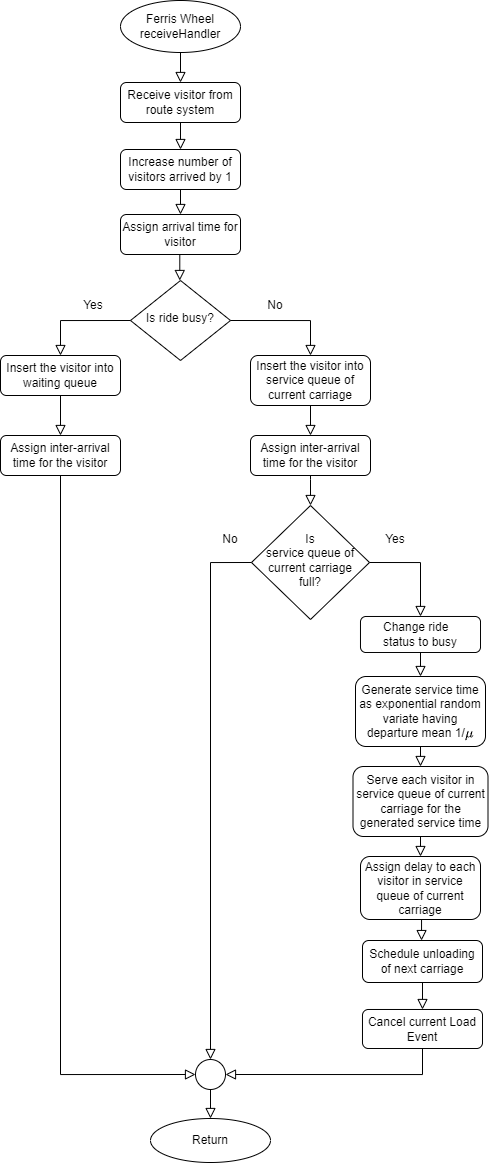

The diagram above was exported from draw.io. Its source (the exported page's mxGraphModel, read from the mxfile embedded in the PNG):
<mxGraphModel dx="1424" dy="779" grid="0" gridSize="10" guides="1" tooltips="1" connect="1" arrows="1" fold="1" page="1" pageScale="1" pageWidth="413" pageHeight="583" background="#ffffff" math="1" shadow="0">
  <root>
    <mxCell id="WIyWlLk6GJQsqaUBKTNV-0" />
    <mxCell id="WIyWlLk6GJQsqaUBKTNV-1" parent="WIyWlLk6GJQsqaUBKTNV-0" />
    <mxCell id="k_Uo-pffcCxhj2fofb4t-125" value="" style="rounded=0;html=1;jettySize=auto;orthogonalLoop=1;fontSize=11;endArrow=block;endFill=0;endSize=8;strokeWidth=1;shadow=0;labelBackgroundColor=none;edgeStyle=orthogonalEdgeStyle;entryX=0.5;entryY=0;entryDx=0;entryDy=0;exitX=0.5;exitY=1;exitDx=0;exitDy=0;" parent="WIyWlLk6GJQsqaUBKTNV-1" source="k_Uo-pffcCxhj2fofb4t-126" target="k_Uo-pffcCxhj2fofb4t-130" edge="1">
      <mxGeometry relative="1" as="geometry">
        <mxPoint x="-646" y="185" as="sourcePoint" />
        <mxPoint x="-586" y="185" as="targetPoint" />
      </mxGeometry>
    </mxCell>
    <mxCell id="k_Uo-pffcCxhj2fofb4t-126" value="Increase number of visitors arrived by 1" style="rounded=1;whiteSpace=wrap;html=1;fontSize=12;glass=0;strokeWidth=1;shadow=0;" parent="WIyWlLk6GJQsqaUBKTNV-1" vertex="1">
      <mxGeometry x="-706" y="149" width="120" height="40" as="geometry" />
    </mxCell>
    <mxCell id="k_Uo-pffcCxhj2fofb4t-127" value="Is ride busy?" style="rhombus;whiteSpace=wrap;html=1;shadow=0;fontFamily=Helvetica;fontSize=12;align=center;strokeWidth=1;spacing=6;spacingTop=-4;" parent="WIyWlLk6GJQsqaUBKTNV-1" vertex="1">
      <mxGeometry x="-696" y="280" width="100" height="80" as="geometry" />
    </mxCell>
    <mxCell id="k_Uo-pffcCxhj2fofb4t-128" value="Ferris Wheel&lt;br&gt;receiveHandler" style="ellipse;whiteSpace=wrap;html=1;" parent="WIyWlLk6GJQsqaUBKTNV-1" vertex="1">
      <mxGeometry x="-706" width="120" height="52" as="geometry" />
    </mxCell>
    <mxCell id="k_Uo-pffcCxhj2fofb4t-129" value="" style="rounded=0;html=1;jettySize=auto;orthogonalLoop=1;fontSize=11;endArrow=block;endFill=0;endSize=8;strokeWidth=1;shadow=0;labelBackgroundColor=none;edgeStyle=orthogonalEdgeStyle;" parent="WIyWlLk6GJQsqaUBKTNV-1" edge="1">
      <mxGeometry relative="1" as="geometry">
        <mxPoint x="-646.71" y="230" as="sourcePoint" />
        <mxPoint x="-646.71" y="280" as="targetPoint" />
      </mxGeometry>
    </mxCell>
    <mxCell id="k_Uo-pffcCxhj2fofb4t-130" value="Assign arrival time for visitor" style="rounded=1;whiteSpace=wrap;html=1;fontSize=12;glass=0;strokeWidth=1;shadow=0;" parent="WIyWlLk6GJQsqaUBKTNV-1" vertex="1">
      <mxGeometry x="-706" y="214" width="120" height="40" as="geometry" />
    </mxCell>
    <mxCell id="k_Uo-pffcCxhj2fofb4t-131" value="" style="rounded=0;html=1;jettySize=auto;orthogonalLoop=1;fontSize=11;endArrow=block;endFill=0;endSize=8;strokeWidth=1;shadow=0;labelBackgroundColor=none;edgeStyle=orthogonalEdgeStyle;entryX=0.5;entryY=0;entryDx=0;entryDy=0;exitX=0.5;exitY=1;exitDx=0;exitDy=0;" parent="WIyWlLk6GJQsqaUBKTNV-1" source="k_Uo-pffcCxhj2fofb4t-132" target="k_Uo-pffcCxhj2fofb4t-134" edge="1">
      <mxGeometry relative="1" as="geometry">
        <mxPoint x="-766.53" y="441" as="sourcePoint" />
        <mxPoint x="-766" y="485" as="targetPoint" />
      </mxGeometry>
    </mxCell>
    <mxCell id="k_Uo-pffcCxhj2fofb4t-132" value="&lt;div&gt;Insert the visitor into waiting queue&lt;/div&gt;" style="rounded=1;whiteSpace=wrap;html=1;fontSize=12;glass=0;strokeWidth=1;shadow=0;" parent="WIyWlLk6GJQsqaUBKTNV-1" vertex="1">
      <mxGeometry x="-826" y="355" width="120" height="40" as="geometry" />
    </mxCell>
    <mxCell id="k_Uo-pffcCxhj2fofb4t-133" value="" style="rounded=0;html=1;jettySize=auto;orthogonalLoop=1;fontSize=11;endArrow=block;endFill=0;endSize=8;strokeWidth=1;shadow=0;labelBackgroundColor=none;edgeStyle=orthogonalEdgeStyle;entryX=0;entryY=0.5;entryDx=0;entryDy=0;exitX=0.5;exitY=1;exitDx=0;exitDy=0;" parent="WIyWlLk6GJQsqaUBKTNV-1" source="k_Uo-pffcCxhj2fofb4t-134" target="k_Uo-pffcCxhj2fofb4t-142" edge="1">
      <mxGeometry relative="1" as="geometry">
        <mxPoint x="-766" y="489" as="sourcePoint" />
        <mxPoint x="-698" y="756" as="targetPoint" />
        <Array as="points">
          <mxPoint x="-766" y="1074" />
        </Array>
      </mxGeometry>
    </mxCell>
    <mxCell id="k_Uo-pffcCxhj2fofb4t-134" value="Assign inter-arrival time for the visitor" style="rounded=1;whiteSpace=wrap;html=1;fontSize=12;glass=0;strokeWidth=1;shadow=0;" parent="WIyWlLk6GJQsqaUBKTNV-1" vertex="1">
      <mxGeometry x="-826" y="435" width="120" height="40" as="geometry" />
    </mxCell>
    <mxCell id="k_Uo-pffcCxhj2fofb4t-135" value="" style="rounded=0;html=1;jettySize=auto;orthogonalLoop=1;fontSize=11;endArrow=block;endFill=0;endSize=8;strokeWidth=1;shadow=0;labelBackgroundColor=none;edgeStyle=orthogonalEdgeStyle;exitX=0;exitY=0.5;exitDx=0;exitDy=0;entryX=0.5;entryY=0;entryDx=0;entryDy=0;" parent="WIyWlLk6GJQsqaUBKTNV-1" source="k_Uo-pffcCxhj2fofb4t-127" target="k_Uo-pffcCxhj2fofb4t-132" edge="1">
      <mxGeometry relative="1" as="geometry">
        <mxPoint x="-766.48" y="360" as="sourcePoint" />
        <mxPoint x="-766.48" y="410" as="targetPoint" />
      </mxGeometry>
    </mxCell>
    <mxCell id="k_Uo-pffcCxhj2fofb4t-136" value="Return" style="ellipse;whiteSpace=wrap;html=1;" parent="WIyWlLk6GJQsqaUBKTNV-1" vertex="1">
      <mxGeometry x="-676" y="1118" width="120" height="44" as="geometry" />
    </mxCell>
    <mxCell id="k_Uo-pffcCxhj2fofb4t-137" value="Assign delay to each visitor in service queue of current carriage" style="rounded=1;whiteSpace=wrap;html=1;fontSize=12;glass=0;strokeWidth=1;shadow=0;" parent="WIyWlLk6GJQsqaUBKTNV-1" vertex="1">
      <mxGeometry x="-466" y="856" width="120" height="63" as="geometry" />
    </mxCell>
    <mxCell id="k_Uo-pffcCxhj2fofb4t-138" value="Generate service time as exponential random variate having departure mean 1/`mu`" style="rounded=1;whiteSpace=wrap;html=1;fontSize=12;glass=0;strokeWidth=1;shadow=0;" parent="WIyWlLk6GJQsqaUBKTNV-1" vertex="1">
      <mxGeometry x="-471" y="676" width="130" height="70" as="geometry" />
    </mxCell>
    <mxCell id="k_Uo-pffcCxhj2fofb4t-139" value="" style="rounded=0;html=1;jettySize=auto;orthogonalLoop=1;fontSize=11;endArrow=block;endFill=0;endSize=8;strokeWidth=1;shadow=0;labelBackgroundColor=none;edgeStyle=orthogonalEdgeStyle;exitX=1;exitY=0.5;exitDx=0;exitDy=0;entryX=0.5;entryY=0;entryDx=0;entryDy=0;" parent="WIyWlLk6GJQsqaUBKTNV-1" source="k_Uo-pffcCxhj2fofb4t-127" target="k_Uo-pffcCxhj2fofb4t-151" edge="1">
      <mxGeometry relative="1" as="geometry">
        <mxPoint x="-321.52" y="312" as="sourcePoint" />
        <mxPoint x="-576" y="359" as="targetPoint" />
      </mxGeometry>
    </mxCell>
    <mxCell id="k_Uo-pffcCxhj2fofb4t-140" value="&lt;div align=&quot;justify&quot;&gt;Change ride&amp;nbsp;&lt;/div&gt;&lt;div align=&quot;justify&quot;&gt;status to busy&lt;/div&gt;" style="rounded=1;whiteSpace=wrap;html=1;align=center;" parent="WIyWlLk6GJQsqaUBKTNV-1" vertex="1">
      <mxGeometry x="-466" y="616" width="120" height="36" as="geometry" />
    </mxCell>
    <mxCell id="k_Uo-pffcCxhj2fofb4t-141" value="&lt;div&gt;Serve each visitor in service queue of current carriage for&amp;nbsp;&lt;span style=&quot;background-color: initial;&quot;&gt;the generated&amp;nbsp;&lt;/span&gt;&lt;span style=&quot;background-color: initial;&quot;&gt;service time&lt;/span&gt;&lt;/div&gt;" style="rounded=1;whiteSpace=wrap;html=1;" parent="WIyWlLk6GJQsqaUBKTNV-1" vertex="1">
      <mxGeometry x="-473.5" y="766" width="135" height="70" as="geometry" />
    </mxCell>
    <mxCell id="k_Uo-pffcCxhj2fofb4t-142" value="" style="ellipse;whiteSpace=wrap;html=1;aspect=fixed;" parent="WIyWlLk6GJQsqaUBKTNV-1" vertex="1">
      <mxGeometry x="-631" y="1059" width="30" height="30" as="geometry" />
    </mxCell>
    <mxCell id="k_Uo-pffcCxhj2fofb4t-143" value="" style="rounded=0;html=1;jettySize=auto;orthogonalLoop=1;fontSize=11;endArrow=block;endFill=0;endSize=8;strokeWidth=1;shadow=0;labelBackgroundColor=none;edgeStyle=orthogonalEdgeStyle;exitX=0.5;exitY=1;exitDx=0;exitDy=0;entryX=0.5;entryY=0;entryDx=0;entryDy=0;" parent="WIyWlLk6GJQsqaUBKTNV-1" source="k_Uo-pffcCxhj2fofb4t-142" target="k_Uo-pffcCxhj2fofb4t-136" edge="1">
      <mxGeometry relative="1" as="geometry">
        <mxPoint x="-616.67" y="1089" as="sourcePoint" />
        <mxPoint x="-616" y="1114" as="targetPoint" />
      </mxGeometry>
    </mxCell>
    <mxCell id="k_Uo-pffcCxhj2fofb4t-144" value="Schedule unloading of next carriage" style="rounded=1;whiteSpace=wrap;html=1;fontSize=12;glass=0;strokeWidth=1;shadow=0;" parent="WIyWlLk6GJQsqaUBKTNV-1" vertex="1">
      <mxGeometry x="-464" y="940" width="120" height="42" as="geometry" />
    </mxCell>
    <mxCell id="k_Uo-pffcCxhj2fofb4t-145" value="" style="rounded=0;html=1;jettySize=auto;orthogonalLoop=1;fontSize=11;endArrow=block;endFill=0;endSize=8;strokeWidth=1;shadow=0;labelBackgroundColor=none;edgeStyle=orthogonalEdgeStyle;entryX=0.5;entryY=0;entryDx=0;entryDy=0;" parent="WIyWlLk6GJQsqaUBKTNV-1" source="k_Uo-pffcCxhj2fofb4t-137" target="k_Uo-pffcCxhj2fofb4t-144" edge="1">
      <mxGeometry relative="1" as="geometry">
        <mxPoint x="-407" y="889" as="sourcePoint" />
        <mxPoint x="-405" y="920" as="targetPoint" />
        <Array as="points">
          <mxPoint x="-405" y="940" />
        </Array>
      </mxGeometry>
    </mxCell>
    <mxCell id="k_Uo-pffcCxhj2fofb4t-146" value="Yes" style="text;html=1;strokeColor=none;fillColor=none;align=center;verticalAlign=middle;whiteSpace=wrap;rounded=0;" parent="WIyWlLk6GJQsqaUBKTNV-1" vertex="1">
      <mxGeometry x="-751" y="296" width="36" height="18" as="geometry" />
    </mxCell>
    <mxCell id="k_Uo-pffcCxhj2fofb4t-147" value="No" style="text;html=1;strokeColor=none;fillColor=none;align=center;verticalAlign=middle;whiteSpace=wrap;rounded=0;" parent="WIyWlLk6GJQsqaUBKTNV-1" vertex="1">
      <mxGeometry x="-569" y="296" width="36" height="18" as="geometry" />
    </mxCell>
    <mxCell id="k_Uo-pffcCxhj2fofb4t-148" value="Is&lt;br&gt;service queue of current carriage full?" style="rhombus;whiteSpace=wrap;html=1;shadow=0;fontFamily=Helvetica;fontSize=12;align=center;strokeWidth=1;spacing=6;spacingTop=-4;" parent="WIyWlLk6GJQsqaUBKTNV-1" vertex="1">
      <mxGeometry x="-575" y="505" width="118" height="114" as="geometry" />
    </mxCell>
    <mxCell id="k_Uo-pffcCxhj2fofb4t-149" value="" style="rounded=0;html=1;jettySize=auto;orthogonalLoop=1;fontSize=11;endArrow=block;endFill=0;endSize=8;strokeWidth=1;shadow=0;labelBackgroundColor=none;edgeStyle=orthogonalEdgeStyle;entryX=0.5;entryY=0;entryDx=0;entryDy=0;exitX=0.5;exitY=1;exitDx=0;exitDy=0;" parent="WIyWlLk6GJQsqaUBKTNV-1" source="k_Uo-pffcCxhj2fofb4t-128" target="k_Uo-pffcCxhj2fofb4t-191" edge="1">
      <mxGeometry relative="1" as="geometry">
        <mxPoint x="-462.26" y="18" as="sourcePoint" />
        <mxPoint x="-462" y="88" as="targetPoint" />
      </mxGeometry>
    </mxCell>
    <mxCell id="k_Uo-pffcCxhj2fofb4t-150" value="" style="rounded=0;html=1;jettySize=auto;orthogonalLoop=1;fontSize=11;endArrow=block;endFill=0;endSize=8;strokeWidth=1;shadow=0;labelBackgroundColor=none;edgeStyle=orthogonalEdgeStyle;exitX=0;exitY=0.5;exitDx=0;exitDy=0;entryX=0.5;entryY=0;entryDx=0;entryDy=0;" parent="WIyWlLk6GJQsqaUBKTNV-1" source="k_Uo-pffcCxhj2fofb4t-148" target="k_Uo-pffcCxhj2fofb4t-142" edge="1">
      <mxGeometry relative="1" as="geometry">
        <mxPoint x="-689" y="484" as="sourcePoint" />
        <mxPoint x="-656" y="541" as="targetPoint" />
        <Array as="points">
          <mxPoint x="-616" y="562" />
        </Array>
      </mxGeometry>
    </mxCell>
    <mxCell id="k_Uo-pffcCxhj2fofb4t-151" value="Insert the visitor into service queue of current carriage" style="rounded=1;whiteSpace=wrap;html=1;" parent="WIyWlLk6GJQsqaUBKTNV-1" vertex="1">
      <mxGeometry x="-576" y="355" width="120" height="50" as="geometry" />
    </mxCell>
    <mxCell id="k_Uo-pffcCxhj2fofb4t-152" value="No" style="text;html=1;strokeColor=none;fillColor=none;align=center;verticalAlign=middle;whiteSpace=wrap;rounded=0;" parent="WIyWlLk6GJQsqaUBKTNV-1" vertex="1">
      <mxGeometry x="-614" y="530" width="36" height="18" as="geometry" />
    </mxCell>
    <mxCell id="k_Uo-pffcCxhj2fofb4t-153" value="Assign inter-arrival time for the visitor" style="rounded=1;whiteSpace=wrap;html=1;fontSize=12;glass=0;strokeWidth=1;shadow=0;" parent="WIyWlLk6GJQsqaUBKTNV-1" vertex="1">
      <mxGeometry x="-576" y="435" width="120" height="40" as="geometry" />
    </mxCell>
    <mxCell id="k_Uo-pffcCxhj2fofb4t-154" value="" style="rounded=0;html=1;jettySize=auto;orthogonalLoop=1;fontSize=11;endArrow=block;endFill=0;endSize=8;strokeWidth=1;shadow=0;labelBackgroundColor=none;edgeStyle=orthogonalEdgeStyle;exitX=0.5;exitY=1;exitDx=0;exitDy=0;entryX=0.5;entryY=0;entryDx=0;entryDy=0;" parent="WIyWlLk6GJQsqaUBKTNV-1" source="k_Uo-pffcCxhj2fofb4t-151" target="k_Uo-pffcCxhj2fofb4t-153" edge="1">
      <mxGeometry relative="1" as="geometry">
        <mxPoint x="-656" y="325" as="sourcePoint" />
        <mxPoint x="-506" y="419" as="targetPoint" />
      </mxGeometry>
    </mxCell>
    <mxCell id="k_Uo-pffcCxhj2fofb4t-155" value="" style="rounded=0;html=1;jettySize=auto;orthogonalLoop=1;fontSize=11;endArrow=block;endFill=0;endSize=8;strokeWidth=1;shadow=0;labelBackgroundColor=none;edgeStyle=orthogonalEdgeStyle;exitX=1;exitY=0.5;exitDx=0;exitDy=0;entryX=0.5;entryY=0;entryDx=0;entryDy=0;" parent="WIyWlLk6GJQsqaUBKTNV-1" source="k_Uo-pffcCxhj2fofb4t-148" target="k_Uo-pffcCxhj2fofb4t-140" edge="1">
      <mxGeometry relative="1" as="geometry">
        <mxPoint x="-436" y="539" as="sourcePoint" />
        <mxPoint x="-416" y="599" as="targetPoint" />
      </mxGeometry>
    </mxCell>
    <mxCell id="k_Uo-pffcCxhj2fofb4t-156" value="Yes" style="text;html=1;strokeColor=none;fillColor=none;align=center;verticalAlign=middle;whiteSpace=wrap;rounded=0;" parent="WIyWlLk6GJQsqaUBKTNV-1" vertex="1">
      <mxGeometry x="-449" y="530" width="36" height="18" as="geometry" />
    </mxCell>
    <mxCell id="k_Uo-pffcCxhj2fofb4t-157" value="" style="rounded=0;html=1;jettySize=auto;orthogonalLoop=1;fontSize=11;endArrow=block;endFill=0;endSize=8;strokeWidth=1;shadow=0;labelBackgroundColor=none;edgeStyle=orthogonalEdgeStyle;exitX=0.5;exitY=1;exitDx=0;exitDy=0;entryX=0.5;entryY=0;entryDx=0;entryDy=0;" parent="WIyWlLk6GJQsqaUBKTNV-1" source="k_Uo-pffcCxhj2fofb4t-153" target="k_Uo-pffcCxhj2fofb4t-148" edge="1">
      <mxGeometry relative="1" as="geometry">
        <mxPoint x="-326" y="409" as="sourcePoint" />
        <mxPoint x="-326" y="441" as="targetPoint" />
        <Array as="points">
          <mxPoint x="-516" y="479" />
          <mxPoint x="-516" y="479" />
        </Array>
      </mxGeometry>
    </mxCell>
    <mxCell id="k_Uo-pffcCxhj2fofb4t-158" value="" style="rounded=0;html=1;jettySize=auto;orthogonalLoop=1;fontSize=11;endArrow=block;endFill=0;endSize=8;strokeWidth=1;shadow=0;labelBackgroundColor=none;edgeStyle=orthogonalEdgeStyle;entryX=0.5;entryY=0;entryDx=0;entryDy=0;exitX=0.5;exitY=1;exitDx=0;exitDy=0;" parent="WIyWlLk6GJQsqaUBKTNV-1" source="k_Uo-pffcCxhj2fofb4t-140" target="k_Uo-pffcCxhj2fofb4t-138" edge="1">
      <mxGeometry relative="1" as="geometry">
        <mxPoint x="-386" y="639" as="sourcePoint" />
        <mxPoint x="-341" y="718.972" as="targetPoint" />
        <Array as="points" />
      </mxGeometry>
    </mxCell>
    <mxCell id="k_Uo-pffcCxhj2fofb4t-159" value="" style="rounded=0;html=1;jettySize=auto;orthogonalLoop=1;fontSize=11;endArrow=block;endFill=0;endSize=8;strokeWidth=1;shadow=0;labelBackgroundColor=none;edgeStyle=orthogonalEdgeStyle;exitX=0.5;exitY=1;exitDx=0;exitDy=0;entryX=0.5;entryY=0;entryDx=0;entryDy=0;" parent="WIyWlLk6GJQsqaUBKTNV-1" source="k_Uo-pffcCxhj2fofb4t-138" target="k_Uo-pffcCxhj2fofb4t-141" edge="1">
      <mxGeometry relative="1" as="geometry">
        <mxPoint x="-406.17" y="749" as="sourcePoint" />
        <mxPoint x="-406" y="779" as="targetPoint" />
        <Array as="points" />
      </mxGeometry>
    </mxCell>
    <mxCell id="k_Uo-pffcCxhj2fofb4t-160" value="" style="rounded=0;html=1;jettySize=auto;orthogonalLoop=1;fontSize=11;endArrow=block;endFill=0;endSize=8;strokeWidth=1;shadow=0;labelBackgroundColor=none;edgeStyle=orthogonalEdgeStyle;exitX=0.5;exitY=1;exitDx=0;exitDy=0;entryX=0.5;entryY=0;entryDx=0;entryDy=0;" parent="WIyWlLk6GJQsqaUBKTNV-1" source="k_Uo-pffcCxhj2fofb4t-141" target="k_Uo-pffcCxhj2fofb4t-137" edge="1">
      <mxGeometry relative="1" as="geometry">
        <mxPoint x="-406.07" y="840" as="sourcePoint" />
        <mxPoint x="-406.07" y="870" as="targetPoint" />
        <Array as="points" />
      </mxGeometry>
    </mxCell>
    <mxCell id="k_Uo-pffcCxhj2fofb4t-161" value="Cancel current Load Event" style="rounded=1;whiteSpace=wrap;html=1;fontSize=12;glass=0;strokeWidth=1;shadow=0;" parent="WIyWlLk6GJQsqaUBKTNV-1" vertex="1">
      <mxGeometry x="-464" y="1009" width="120" height="39" as="geometry" />
    </mxCell>
    <mxCell id="k_Uo-pffcCxhj2fofb4t-162" value="" style="rounded=0;html=1;jettySize=auto;orthogonalLoop=1;fontSize=11;endArrow=block;endFill=0;endSize=8;strokeWidth=1;shadow=0;labelBackgroundColor=none;edgeStyle=orthogonalEdgeStyle;entryX=0.5;entryY=0;entryDx=0;entryDy=0;exitX=0.5;exitY=1;exitDx=0;exitDy=0;" parent="WIyWlLk6GJQsqaUBKTNV-1" source="k_Uo-pffcCxhj2fofb4t-144" target="k_Uo-pffcCxhj2fofb4t-161" edge="1">
      <mxGeometry relative="1" as="geometry">
        <mxPoint x="-393" y="987" as="sourcePoint" />
        <mxPoint x="-405" y="1010" as="targetPoint" />
        <Array as="points" />
      </mxGeometry>
    </mxCell>
    <mxCell id="k_Uo-pffcCxhj2fofb4t-163" value="" style="rounded=0;html=1;jettySize=auto;orthogonalLoop=1;fontSize=11;endArrow=block;endFill=0;endSize=8;strokeWidth=1;shadow=0;labelBackgroundColor=none;edgeStyle=orthogonalEdgeStyle;entryX=1;entryY=0.5;entryDx=0;entryDy=0;exitX=0.5;exitY=1;exitDx=0;exitDy=0;" parent="WIyWlLk6GJQsqaUBKTNV-1" source="k_Uo-pffcCxhj2fofb4t-161" target="k_Uo-pffcCxhj2fofb4t-142" edge="1">
      <mxGeometry relative="1" as="geometry">
        <mxPoint x="-344" y="475" as="sourcePoint" />
        <mxPoint x="-479" y="1074" as="targetPoint" />
        <Array as="points">
          <mxPoint x="-404" y="1074" />
        </Array>
      </mxGeometry>
    </mxCell>
    <mxCell id="k_Uo-pffcCxhj2fofb4t-191" value="Receive visitor from route system" style="rounded=1;whiteSpace=wrap;html=1;fontSize=12;glass=0;strokeWidth=1;shadow=0;" parent="WIyWlLk6GJQsqaUBKTNV-1" vertex="1">
      <mxGeometry x="-706" y="82" width="120" height="40" as="geometry" />
    </mxCell>
    <mxCell id="k_Uo-pffcCxhj2fofb4t-192" value="" style="rounded=0;html=1;jettySize=auto;orthogonalLoop=1;fontSize=11;endArrow=block;endFill=0;endSize=8;strokeWidth=1;shadow=0;labelBackgroundColor=none;edgeStyle=orthogonalEdgeStyle;exitX=0.5;exitY=1;exitDx=0;exitDy=0;entryX=0.5;entryY=0;entryDx=0;entryDy=0;" parent="WIyWlLk6GJQsqaUBKTNV-1" source="k_Uo-pffcCxhj2fofb4t-191" target="k_Uo-pffcCxhj2fofb4t-126" edge="1">
      <mxGeometry relative="1" as="geometry">
        <mxPoint x="-646.16" y="122" as="sourcePoint" />
        <mxPoint x="-641" y="136" as="targetPoint" />
      </mxGeometry>
    </mxCell>
  </root>
</mxGraphModel>